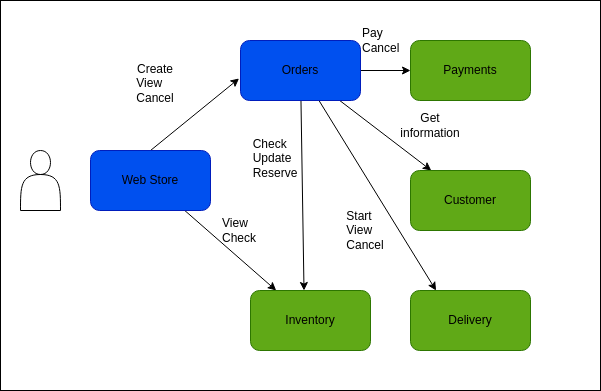

The diagram above was exported from draw.io. Its source (the exported page's mxGraphModel, read from the mxfile embedded in the PNG):
<mxGraphModel dx="1442" dy="461" grid="1" gridSize="10" guides="1" tooltips="1" connect="1" arrows="1" fold="1" page="1" pageScale="1" pageWidth="850" pageHeight="1100" math="0" shadow="0">
  <root>
    <mxCell id="0" />
    <mxCell id="1" parent="0" />
    <mxCell id="27" value="" style="rounded=0;whiteSpace=wrap;html=1;fillStyle=solid;" vertex="1" parent="1">
      <mxGeometry x="-10" y="10" width="600" height="390" as="geometry" />
    </mxCell>
    <mxCell id="2" value="" style="shape=actor;whiteSpace=wrap;html=1;" parent="1" vertex="1">
      <mxGeometry x="10" y="160" width="40" height="60" as="geometry" />
    </mxCell>
    <mxCell id="9" style="edgeStyle=none;html=1;exitX=0.5;exitY=0;exitDx=0;exitDy=0;entryX=-0.012;entryY=0.633;entryDx=0;entryDy=0;entryPerimeter=0;" parent="1" source="3" target="4" edge="1">
      <mxGeometry relative="1" as="geometry" />
    </mxCell>
    <mxCell id="14" style="edgeStyle=none;html=1;" parent="1" source="3" target="8" edge="1">
      <mxGeometry relative="1" as="geometry" />
    </mxCell>
    <mxCell id="3" value="" style="rounded=1;whiteSpace=wrap;html=1;fillColor=#0050ef;fontColor=#ffffff;strokeColor=#001DBC;" parent="1" vertex="1">
      <mxGeometry x="80" y="160" width="120" height="60" as="geometry" />
    </mxCell>
    <mxCell id="10" style="edgeStyle=none;html=1;entryX=0.446;entryY=0;entryDx=0;entryDy=0;entryPerimeter=0;" parent="1" source="4" target="8" edge="1">
      <mxGeometry relative="1" as="geometry" />
    </mxCell>
    <mxCell id="11" style="edgeStyle=none;html=1;" parent="1" source="4" target="5" edge="1">
      <mxGeometry relative="1" as="geometry" />
    </mxCell>
    <mxCell id="12" style="edgeStyle=none;html=1;" parent="1" source="4" target="6" edge="1">
      <mxGeometry relative="1" as="geometry" />
    </mxCell>
    <mxCell id="13" style="edgeStyle=none;html=1;entryX=0.213;entryY=0;entryDx=0;entryDy=0;entryPerimeter=0;" parent="1" source="4" target="7" edge="1">
      <mxGeometry relative="1" as="geometry" />
    </mxCell>
    <mxCell id="4" value="" style="rounded=1;whiteSpace=wrap;html=1;fillColor=#0050ef;fontColor=#ffffff;strokeColor=#001DBC;" parent="1" vertex="1">
      <mxGeometry x="230" y="50" width="120" height="60" as="geometry" />
    </mxCell>
    <mxCell id="5" value="" style="rounded=1;whiteSpace=wrap;html=1;fillColor=#60a917;fontColor=#ffffff;strokeColor=#2D7600;" parent="1" vertex="1">
      <mxGeometry x="400" y="50" width="120" height="60" as="geometry" />
    </mxCell>
    <mxCell id="6" value="" style="rounded=1;whiteSpace=wrap;html=1;fillColor=#60a917;fontColor=#ffffff;strokeColor=#2D7600;" parent="1" vertex="1">
      <mxGeometry x="400" y="180" width="120" height="60" as="geometry" />
    </mxCell>
    <mxCell id="7" value="" style="rounded=1;whiteSpace=wrap;html=1;fillColor=#60a917;fontColor=#ffffff;strokeColor=#2D7600;" parent="1" vertex="1">
      <mxGeometry x="400" y="300" width="120" height="60" as="geometry" />
    </mxCell>
    <mxCell id="8" value="" style="rounded=1;whiteSpace=wrap;html=1;fillColor=#60a917;fontColor=#ffffff;strokeColor=#2D7600;" parent="1" vertex="1">
      <mxGeometry x="240" y="300" width="120" height="60" as="geometry" />
    </mxCell>
    <mxCell id="15" value="Web Store" style="text;strokeColor=none;align=center;fillColor=none;html=1;verticalAlign=middle;whiteSpace=wrap;rounded=0;" parent="1" vertex="1">
      <mxGeometry x="110" y="175" width="60" height="30" as="geometry" />
    </mxCell>
    <mxCell id="16" value="Orders" style="text;strokeColor=none;align=center;fillColor=none;html=1;verticalAlign=middle;whiteSpace=wrap;rounded=0;" parent="1" vertex="1">
      <mxGeometry x="260" y="65" width="60" height="30" as="geometry" />
    </mxCell>
    <mxCell id="17" value="Payments" style="text;strokeColor=none;align=center;fillColor=none;html=1;verticalAlign=middle;whiteSpace=wrap;rounded=0;" parent="1" vertex="1">
      <mxGeometry x="430" y="65" width="60" height="30" as="geometry" />
    </mxCell>
    <mxCell id="18" value="Customer" style="text;strokeColor=none;align=center;fillColor=none;html=1;verticalAlign=middle;whiteSpace=wrap;rounded=0;" parent="1" vertex="1">
      <mxGeometry x="430" y="195" width="60" height="30" as="geometry" />
    </mxCell>
    <mxCell id="19" value="Delivery" style="text;strokeColor=none;align=center;fillColor=none;html=1;verticalAlign=middle;whiteSpace=wrap;rounded=0;" parent="1" vertex="1">
      <mxGeometry x="430" y="315" width="60" height="30" as="geometry" />
    </mxCell>
    <mxCell id="20" value="Inventory" style="text;strokeColor=none;align=center;fillColor=none;html=1;verticalAlign=middle;whiteSpace=wrap;rounded=0;" parent="1" vertex="1">
      <mxGeometry x="270" y="315" width="60" height="30" as="geometry" />
    </mxCell>
    <mxCell id="21" value="View&lt;br&gt;Check" style="text;strokeColor=none;align=left;fillColor=none;html=1;verticalAlign=middle;whiteSpace=wrap;rounded=0;" parent="1" vertex="1">
      <mxGeometry x="210" y="225" width="50" height="30" as="geometry" />
    </mxCell>
    <mxCell id="22" value="Create&lt;br&gt;&lt;div style=&quot;text-align: left;&quot;&gt;&lt;span style=&quot;background-color: initial;&quot;&gt;View&lt;/span&gt;&lt;/div&gt;&lt;div style=&quot;text-align: left;&quot;&gt;&lt;span style=&quot;background-color: initial;&quot;&gt;Cancel&lt;/span&gt;&lt;/div&gt;" style="text;strokeColor=none;align=center;fillColor=none;html=1;verticalAlign=middle;whiteSpace=wrap;rounded=0;" parent="1" vertex="1">
      <mxGeometry x="120" y="65" width="50" height="55" as="geometry" />
    </mxCell>
    <mxCell id="23" value="Pay&lt;br&gt;Cancel" style="text;strokeColor=none;align=left;fillColor=none;html=1;verticalAlign=middle;whiteSpace=wrap;rounded=0;" parent="1" vertex="1">
      <mxGeometry x="350" y="35" width="50" height="30" as="geometry" />
    </mxCell>
    <mxCell id="24" value="&lt;div style=&quot;text-align: left;&quot;&gt;&lt;span style=&quot;background-color: initial;&quot;&gt;Check&lt;/span&gt;&lt;/div&gt;&lt;div style=&quot;text-align: left;&quot;&gt;Update&lt;/div&gt;&lt;div style=&quot;text-align: left;&quot;&gt;Reserve&lt;/div&gt;" style="text;strokeColor=none;align=center;fillColor=none;html=1;verticalAlign=middle;whiteSpace=wrap;rounded=0;" parent="1" vertex="1">
      <mxGeometry x="240" y="140" width="50" height="55" as="geometry" />
    </mxCell>
    <mxCell id="25" value="&lt;div style=&quot;text-align: left;&quot;&gt;Start&lt;/div&gt;&lt;div style=&quot;text-align: left;&quot;&gt;View&lt;/div&gt;&lt;div style=&quot;text-align: left;&quot;&gt;Cancel&lt;/div&gt;" style="text;strokeColor=none;align=center;fillColor=none;html=1;verticalAlign=middle;whiteSpace=wrap;rounded=0;" parent="1" vertex="1">
      <mxGeometry x="330" y="212.5" width="50" height="55" as="geometry" />
    </mxCell>
    <mxCell id="26" value="Get information" style="text;strokeColor=none;align=center;fillColor=none;html=1;verticalAlign=middle;whiteSpace=wrap;rounded=0;" parent="1" vertex="1">
      <mxGeometry x="390" y="120" width="60" height="30" as="geometry" />
    </mxCell>
  </root>
</mxGraphModel>